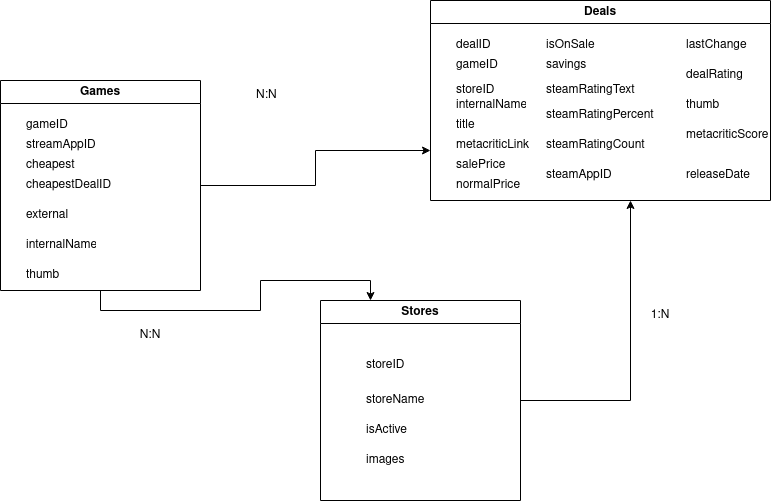

The diagram above was exported from draw.io. Its source (the exported page's mxGraphModel, read from the mxfile embedded in the PNG):
<mxGraphModel dx="1434" dy="754" grid="1" gridSize="10" guides="1" tooltips="1" connect="1" arrows="1" fold="1" page="1" pageScale="1" pageWidth="850" pageHeight="1100" math="0" shadow="0">
  <root>
    <mxCell id="0" />
    <mxCell id="1" parent="0" />
    <mxCell id="V-gtyFRuvikHc5uEGuzV-57" style="edgeStyle=orthogonalEdgeStyle;rounded=0;orthogonalLoop=1;jettySize=auto;html=1;exitX=1;exitY=0.5;exitDx=0;exitDy=0;entryX=0;entryY=0.75;entryDx=0;entryDy=0;" edge="1" parent="1" source="V-gtyFRuvikHc5uEGuzV-27" target="V-gtyFRuvikHc5uEGuzV-36">
      <mxGeometry relative="1" as="geometry" />
    </mxCell>
    <mxCell id="V-gtyFRuvikHc5uEGuzV-58" style="edgeStyle=orthogonalEdgeStyle;rounded=0;orthogonalLoop=1;jettySize=auto;html=1;exitX=0.5;exitY=1;exitDx=0;exitDy=0;entryX=0.25;entryY=0;entryDx=0;entryDy=0;" edge="1" parent="1" source="V-gtyFRuvikHc5uEGuzV-27" target="V-gtyFRuvikHc5uEGuzV-31">
      <mxGeometry relative="1" as="geometry">
        <mxPoint x="430" y="340" as="targetPoint" />
      </mxGeometry>
    </mxCell>
    <mxCell id="V-gtyFRuvikHc5uEGuzV-27" value="Games" style="swimlane;whiteSpace=wrap;html=1;" vertex="1" parent="1">
      <mxGeometry x="60" y="150" width="200" height="210" as="geometry" />
    </mxCell>
    <mxCell id="V-gtyFRuvikHc5uEGuzV-22" value="cheapest" style="text;strokeColor=none;fillColor=none;align=left;verticalAlign=middle;spacingLeft=4;spacingRight=4;overflow=hidden;points=[[0,0.5],[1,0.5]];portConstraint=eastwest;rotatable=0;whiteSpace=wrap;html=1;" vertex="1" parent="V-gtyFRuvikHc5uEGuzV-27">
      <mxGeometry x="20" y="70" width="80" height="30" as="geometry" />
    </mxCell>
    <mxCell id="V-gtyFRuvikHc5uEGuzV-23" value="cheapestDealID" style="text;strokeColor=none;fillColor=none;align=left;verticalAlign=middle;spacingLeft=4;spacingRight=4;overflow=hidden;points=[[0,0.5],[1,0.5]];portConstraint=eastwest;rotatable=0;whiteSpace=wrap;html=1;" vertex="1" parent="V-gtyFRuvikHc5uEGuzV-27">
      <mxGeometry x="20" y="90" width="110" height="30" as="geometry" />
    </mxCell>
    <mxCell id="V-gtyFRuvikHc5uEGuzV-24" value="external" style="text;strokeColor=none;fillColor=none;align=left;verticalAlign=middle;spacingLeft=4;spacingRight=4;overflow=hidden;points=[[0,0.5],[1,0.5]];portConstraint=eastwest;rotatable=0;whiteSpace=wrap;html=1;" vertex="1" parent="V-gtyFRuvikHc5uEGuzV-27">
      <mxGeometry x="20" y="120" width="80" height="30" as="geometry" />
    </mxCell>
    <mxCell id="V-gtyFRuvikHc5uEGuzV-25" value="internalName" style="text;strokeColor=none;fillColor=none;align=left;verticalAlign=middle;spacingLeft=4;spacingRight=4;overflow=hidden;points=[[0,0.5],[1,0.5]];portConstraint=eastwest;rotatable=0;whiteSpace=wrap;html=1;" vertex="1" parent="V-gtyFRuvikHc5uEGuzV-27">
      <mxGeometry x="20" y="150" width="80" height="30" as="geometry" />
    </mxCell>
    <mxCell id="V-gtyFRuvikHc5uEGuzV-26" value="thumb" style="text;strokeColor=none;fillColor=none;align=left;verticalAlign=middle;spacingLeft=4;spacingRight=4;overflow=hidden;points=[[0,0.5],[1,0.5]];portConstraint=eastwest;rotatable=0;whiteSpace=wrap;html=1;" vertex="1" parent="V-gtyFRuvikHc5uEGuzV-27">
      <mxGeometry x="20" y="180" width="80" height="30" as="geometry" />
    </mxCell>
    <mxCell id="V-gtyFRuvikHc5uEGuzV-28" value="streamAppID" style="text;strokeColor=none;fillColor=none;align=left;verticalAlign=middle;spacingLeft=4;spacingRight=4;overflow=hidden;points=[[0,0.5],[1,0.5]];portConstraint=eastwest;rotatable=0;whiteSpace=wrap;html=1;" vertex="1" parent="V-gtyFRuvikHc5uEGuzV-27">
      <mxGeometry x="20" y="50" width="80" height="30" as="geometry" />
    </mxCell>
    <mxCell id="V-gtyFRuvikHc5uEGuzV-30" value="gameID" style="text;strokeColor=none;fillColor=none;align=left;verticalAlign=middle;spacingLeft=4;spacingRight=4;overflow=hidden;points=[[0,0.5],[1,0.5]];portConstraint=eastwest;rotatable=0;whiteSpace=wrap;html=1;" vertex="1" parent="V-gtyFRuvikHc5uEGuzV-27">
      <mxGeometry x="20" y="30" width="80" height="30" as="geometry" />
    </mxCell>
    <mxCell id="V-gtyFRuvikHc5uEGuzV-59" style="edgeStyle=orthogonalEdgeStyle;rounded=0;orthogonalLoop=1;jettySize=auto;html=1;exitX=1;exitY=0.5;exitDx=0;exitDy=0;" edge="1" parent="1" source="V-gtyFRuvikHc5uEGuzV-31">
      <mxGeometry relative="1" as="geometry">
        <mxPoint x="690" y="270" as="targetPoint" />
      </mxGeometry>
    </mxCell>
    <mxCell id="V-gtyFRuvikHc5uEGuzV-31" value="Stores" style="swimlane;whiteSpace=wrap;html=1;" vertex="1" parent="1">
      <mxGeometry x="380" y="370" width="200" height="200" as="geometry" />
    </mxCell>
    <mxCell id="V-gtyFRuvikHc5uEGuzV-32" value="storeID" style="text;strokeColor=none;fillColor=none;align=left;verticalAlign=middle;spacingLeft=4;spacingRight=4;overflow=hidden;points=[[0,0.5],[1,0.5]];portConstraint=eastwest;rotatable=0;whiteSpace=wrap;html=1;" vertex="1" parent="V-gtyFRuvikHc5uEGuzV-31">
      <mxGeometry x="40" y="50" width="80" height="30" as="geometry" />
    </mxCell>
    <mxCell id="V-gtyFRuvikHc5uEGuzV-33" value="storeName" style="text;strokeColor=none;fillColor=none;align=left;verticalAlign=middle;spacingLeft=4;spacingRight=4;overflow=hidden;points=[[0,0.5],[1,0.5]];portConstraint=eastwest;rotatable=0;whiteSpace=wrap;html=1;" vertex="1" parent="V-gtyFRuvikHc5uEGuzV-31">
      <mxGeometry x="40" y="85" width="80" height="30" as="geometry" />
    </mxCell>
    <mxCell id="V-gtyFRuvikHc5uEGuzV-34" value="isActive" style="text;strokeColor=none;fillColor=none;align=left;verticalAlign=middle;spacingLeft=4;spacingRight=4;overflow=hidden;points=[[0,0.5],[1,0.5]];portConstraint=eastwest;rotatable=0;whiteSpace=wrap;html=1;" vertex="1" parent="V-gtyFRuvikHc5uEGuzV-31">
      <mxGeometry x="40" y="115" width="80" height="30" as="geometry" />
    </mxCell>
    <mxCell id="V-gtyFRuvikHc5uEGuzV-35" value="images" style="text;strokeColor=none;fillColor=none;align=left;verticalAlign=middle;spacingLeft=4;spacingRight=4;overflow=hidden;points=[[0,0.5],[1,0.5]];portConstraint=eastwest;rotatable=0;whiteSpace=wrap;html=1;" vertex="1" parent="V-gtyFRuvikHc5uEGuzV-31">
      <mxGeometry x="40" y="145" width="80" height="30" as="geometry" />
    </mxCell>
    <mxCell id="V-gtyFRuvikHc5uEGuzV-36" value="Deals" style="swimlane;whiteSpace=wrap;html=1;" vertex="1" parent="1">
      <mxGeometry x="490" y="70" width="340" height="200" as="geometry" />
    </mxCell>
    <mxCell id="V-gtyFRuvikHc5uEGuzV-37" value="dealID" style="text;strokeColor=none;fillColor=none;align=left;verticalAlign=middle;spacingLeft=4;spacingRight=4;overflow=hidden;points=[[0,0.5],[1,0.5]];portConstraint=eastwest;rotatable=0;whiteSpace=wrap;html=1;" vertex="1" parent="V-gtyFRuvikHc5uEGuzV-36">
      <mxGeometry x="20" y="30" width="80" height="30" as="geometry" />
    </mxCell>
    <mxCell id="V-gtyFRuvikHc5uEGuzV-38" value="gameID" style="text;strokeColor=none;fillColor=none;align=left;verticalAlign=middle;spacingLeft=4;spacingRight=4;overflow=hidden;points=[[0,0.5],[1,0.5]];portConstraint=eastwest;rotatable=0;whiteSpace=wrap;html=1;" vertex="1" parent="V-gtyFRuvikHc5uEGuzV-36">
      <mxGeometry x="20" y="50" width="80" height="30" as="geometry" />
    </mxCell>
    <mxCell id="V-gtyFRuvikHc5uEGuzV-39" value="storeID" style="text;strokeColor=none;fillColor=none;align=left;verticalAlign=middle;spacingLeft=4;spacingRight=4;overflow=hidden;points=[[0,0.5],[1,0.5]];portConstraint=eastwest;rotatable=0;whiteSpace=wrap;html=1;" vertex="1" parent="V-gtyFRuvikHc5uEGuzV-36">
      <mxGeometry x="20" y="80" width="80" height="20" as="geometry" />
    </mxCell>
    <mxCell id="V-gtyFRuvikHc5uEGuzV-40" value="internalName" style="text;strokeColor=none;fillColor=none;align=left;verticalAlign=middle;spacingLeft=4;spacingRight=4;overflow=hidden;points=[[0,0.5],[1,0.5]];portConstraint=eastwest;rotatable=0;whiteSpace=wrap;html=1;" vertex="1" parent="V-gtyFRuvikHc5uEGuzV-36">
      <mxGeometry x="20" y="90" width="80" height="30" as="geometry" />
    </mxCell>
    <mxCell id="V-gtyFRuvikHc5uEGuzV-41" value="title" style="text;strokeColor=none;fillColor=none;align=left;verticalAlign=middle;spacingLeft=4;spacingRight=4;overflow=hidden;points=[[0,0.5],[1,0.5]];portConstraint=eastwest;rotatable=0;whiteSpace=wrap;html=1;" vertex="1" parent="V-gtyFRuvikHc5uEGuzV-36">
      <mxGeometry x="20" y="110" width="80" height="30" as="geometry" />
    </mxCell>
    <mxCell id="V-gtyFRuvikHc5uEGuzV-42" value="&lt;span data-level=&quot;1&quot; aria-labelledby=&quot;default&quot; class=&quot;treeLabel stringLabel&quot;&gt;metacriticLink&lt;/span&gt;" style="text;strokeColor=none;fillColor=none;align=left;verticalAlign=middle;spacingLeft=4;spacingRight=4;overflow=hidden;points=[[0,0.5],[1,0.5]];portConstraint=eastwest;rotatable=0;whiteSpace=wrap;html=1;" vertex="1" parent="V-gtyFRuvikHc5uEGuzV-36">
      <mxGeometry x="20" y="130" width="90" height="30" as="geometry" />
    </mxCell>
    <mxCell id="V-gtyFRuvikHc5uEGuzV-43" value="&lt;span data-level=&quot;1&quot; aria-labelledby=&quot;default&quot; class=&quot;treeLabel stringLabel&quot;&gt;salePrice&lt;/span&gt;" style="text;strokeColor=none;fillColor=none;align=left;verticalAlign=middle;spacingLeft=4;spacingRight=4;overflow=hidden;points=[[0,0.5],[1,0.5]];portConstraint=eastwest;rotatable=0;whiteSpace=wrap;html=1;" vertex="1" parent="V-gtyFRuvikHc5uEGuzV-36">
      <mxGeometry x="20" y="150" width="80" height="30" as="geometry" />
    </mxCell>
    <mxCell id="V-gtyFRuvikHc5uEGuzV-44" value="&lt;span data-level=&quot;1&quot; aria-labelledby=&quot;default&quot; class=&quot;treeLabel stringLabel&quot;&gt;normalPrice&lt;/span&gt;" style="text;strokeColor=none;fillColor=none;align=left;verticalAlign=middle;spacingLeft=4;spacingRight=4;overflow=hidden;points=[[0,0.5],[1,0.5]];portConstraint=eastwest;rotatable=0;whiteSpace=wrap;html=1;" vertex="1" parent="V-gtyFRuvikHc5uEGuzV-36">
      <mxGeometry x="20" y="170" width="80" height="30" as="geometry" />
    </mxCell>
    <mxCell id="V-gtyFRuvikHc5uEGuzV-45" value="&lt;span data-level=&quot;1&quot; aria-labelledby=&quot;default&quot; class=&quot;treeLabel stringLabel&quot;&gt;isOnSale&lt;/span&gt;" style="text;strokeColor=none;fillColor=none;align=left;verticalAlign=middle;spacingLeft=4;spacingRight=4;overflow=hidden;points=[[0,0.5],[1,0.5]];portConstraint=eastwest;rotatable=0;whiteSpace=wrap;html=1;" vertex="1" parent="V-gtyFRuvikHc5uEGuzV-36">
      <mxGeometry x="110" y="30" width="80" height="30" as="geometry" />
    </mxCell>
    <mxCell id="V-gtyFRuvikHc5uEGuzV-46" value="&lt;span data-level=&quot;1&quot; aria-labelledby=&quot;default&quot; class=&quot;treeLabel stringLabel&quot;&gt;savings&lt;/span&gt;" style="text;strokeColor=none;fillColor=none;align=left;verticalAlign=middle;spacingLeft=4;spacingRight=4;overflow=hidden;points=[[0,0.5],[1,0.5]];portConstraint=eastwest;rotatable=0;whiteSpace=wrap;html=1;" vertex="1" parent="V-gtyFRuvikHc5uEGuzV-36">
      <mxGeometry x="110" y="50" width="80" height="30" as="geometry" />
    </mxCell>
    <mxCell id="V-gtyFRuvikHc5uEGuzV-47" value="&lt;span data-level=&quot;1&quot; aria-labelledby=&quot;default&quot; class=&quot;treeLabel stringLabel&quot;&gt;metacriticScore&lt;/span&gt;" style="text;strokeColor=none;fillColor=none;align=left;verticalAlign=middle;spacingLeft=4;spacingRight=4;overflow=hidden;points=[[0,0.5],[1,0.5]];portConstraint=eastwest;rotatable=0;whiteSpace=wrap;html=1;" vertex="1" parent="V-gtyFRuvikHc5uEGuzV-36">
      <mxGeometry x="250" y="120" width="100" height="30" as="geometry" />
    </mxCell>
    <mxCell id="V-gtyFRuvikHc5uEGuzV-48" value="&lt;span data-level=&quot;1&quot; aria-labelledby=&quot;default&quot; class=&quot;treeLabel objectLabel&quot;&gt;steamRatingText&lt;/span&gt;" style="text;strokeColor=none;fillColor=none;align=left;verticalAlign=middle;spacingLeft=4;spacingRight=4;overflow=hidden;points=[[0,0.5],[1,0.5]];portConstraint=eastwest;rotatable=0;whiteSpace=wrap;html=1;" vertex="1" parent="V-gtyFRuvikHc5uEGuzV-36">
      <mxGeometry x="110" y="75" width="110" height="30" as="geometry" />
    </mxCell>
    <mxCell id="V-gtyFRuvikHc5uEGuzV-49" value="&lt;span data-level=&quot;1&quot; aria-labelledby=&quot;default&quot; class=&quot;treeLabel stringLabel&quot;&gt;steamRatingPercent&lt;/span&gt;" style="text;strokeColor=none;fillColor=none;align=left;verticalAlign=middle;spacingLeft=4;spacingRight=4;overflow=hidden;points=[[0,0.5],[1,0.5]];portConstraint=eastwest;rotatable=0;whiteSpace=wrap;html=1;" vertex="1" parent="V-gtyFRuvikHc5uEGuzV-36">
      <mxGeometry x="110" y="100" width="130" height="30" as="geometry" />
    </mxCell>
    <mxCell id="V-gtyFRuvikHc5uEGuzV-50" value="&lt;span data-level=&quot;1&quot; aria-labelledby=&quot;default&quot; class=&quot;treeLabel stringLabel&quot;&gt;steamRatingCount&lt;/span&gt;" style="text;strokeColor=none;fillColor=none;align=left;verticalAlign=middle;spacingLeft=4;spacingRight=4;overflow=hidden;points=[[0,0.5],[1,0.5]];portConstraint=eastwest;rotatable=0;whiteSpace=wrap;html=1;" vertex="1" parent="V-gtyFRuvikHc5uEGuzV-36">
      <mxGeometry x="110" y="130" width="110" height="30" as="geometry" />
    </mxCell>
    <mxCell id="V-gtyFRuvikHc5uEGuzV-51" value="&lt;span data-level=&quot;1&quot; aria-labelledby=&quot;default&quot; class=&quot;treeLabel objectLabel&quot;&gt;steamAppID&lt;/span&gt;" style="text;strokeColor=none;fillColor=none;align=left;verticalAlign=middle;spacingLeft=4;spacingRight=4;overflow=hidden;points=[[0,0.5],[1,0.5]];portConstraint=eastwest;rotatable=0;whiteSpace=wrap;html=1;" vertex="1" parent="V-gtyFRuvikHc5uEGuzV-36">
      <mxGeometry x="110" y="160" width="80" height="30" as="geometry" />
    </mxCell>
    <mxCell id="V-gtyFRuvikHc5uEGuzV-52" value="&lt;span data-level=&quot;1&quot; aria-labelledby=&quot;default&quot; class=&quot;treeLabel numberLabel&quot;&gt;releaseDate&lt;/span&gt;" style="text;strokeColor=none;fillColor=none;align=left;verticalAlign=middle;spacingLeft=4;spacingRight=4;overflow=hidden;points=[[0,0.5],[1,0.5]];portConstraint=eastwest;rotatable=0;whiteSpace=wrap;html=1;" vertex="1" parent="V-gtyFRuvikHc5uEGuzV-36">
      <mxGeometry x="250" y="160" width="80" height="30" as="geometry" />
    </mxCell>
    <mxCell id="V-gtyFRuvikHc5uEGuzV-53" value="&lt;span data-level=&quot;1&quot; aria-labelledby=&quot;default&quot; class=&quot;treeLabel numberLabel&quot;&gt;lastChange&lt;/span&gt;" style="text;strokeColor=none;fillColor=none;align=left;verticalAlign=middle;spacingLeft=4;spacingRight=4;overflow=hidden;points=[[0,0.5],[1,0.5]];portConstraint=eastwest;rotatable=0;whiteSpace=wrap;html=1;" vertex="1" parent="V-gtyFRuvikHc5uEGuzV-36">
      <mxGeometry x="250" y="30" width="80" height="30" as="geometry" />
    </mxCell>
    <mxCell id="V-gtyFRuvikHc5uEGuzV-54" value="&lt;span data-level=&quot;1&quot; aria-labelledby=&quot;default&quot; class=&quot;treeLabel stringLabel&quot;&gt;dealRating&lt;/span&gt;" style="text;strokeColor=none;fillColor=none;align=left;verticalAlign=middle;spacingLeft=4;spacingRight=4;overflow=hidden;points=[[0,0.5],[1,0.5]];portConstraint=eastwest;rotatable=0;whiteSpace=wrap;html=1;" vertex="1" parent="V-gtyFRuvikHc5uEGuzV-36">
      <mxGeometry x="250" y="60" width="80" height="30" as="geometry" />
    </mxCell>
    <mxCell id="V-gtyFRuvikHc5uEGuzV-55" value="&lt;span data-level=&quot;1&quot; aria-labelledby=&quot;default&quot; class=&quot;treeLabel stringLabel&quot;&gt;thumb&lt;/span&gt;" style="text;strokeColor=none;fillColor=none;align=left;verticalAlign=middle;spacingLeft=4;spacingRight=4;overflow=hidden;points=[[0,0.5],[1,0.5]];portConstraint=eastwest;rotatable=0;whiteSpace=wrap;html=1;" vertex="1" parent="V-gtyFRuvikHc5uEGuzV-36">
      <mxGeometry x="250" y="90" width="80" height="30" as="geometry" />
    </mxCell>
    <mxCell id="V-gtyFRuvikHc5uEGuzV-60" value="1:N" style="text;html=1;strokeColor=none;fillColor=none;align=center;verticalAlign=middle;whiteSpace=wrap;rounded=0;" vertex="1" parent="1">
      <mxGeometry x="690" y="370" width="60" height="30" as="geometry" />
    </mxCell>
    <mxCell id="V-gtyFRuvikHc5uEGuzV-61" value="N:N" style="text;html=1;strokeColor=none;fillColor=none;align=center;verticalAlign=middle;whiteSpace=wrap;rounded=0;" vertex="1" parent="1">
      <mxGeometry x="180" y="390" width="60" height="30" as="geometry" />
    </mxCell>
    <mxCell id="V-gtyFRuvikHc5uEGuzV-62" value="N:N" style="text;strokeColor=none;fillColor=none;align=left;verticalAlign=middle;spacingLeft=4;spacingRight=4;overflow=hidden;points=[[0,0.5],[1,0.5]];portConstraint=eastwest;rotatable=0;whiteSpace=wrap;html=1;" vertex="1" parent="1">
      <mxGeometry x="310" y="150" width="80" height="30" as="geometry" />
    </mxCell>
  </root>
</mxGraphModel>